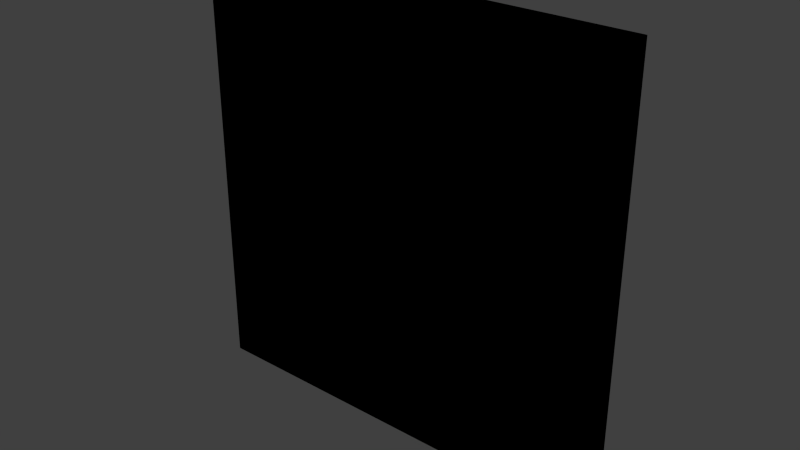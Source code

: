 # Source: sign_nosmoking.blend  (saved by Blender 2.81.16; exported with 4.5.12 LTS)
import bpy
from mathutils import Matrix  # noqa: F401  (used for matrix-valued properties, if any)

bpy.ops.wm.read_factory_settings(use_empty=True)
scene = bpy.context.scene
scene.name = 'Scene'

# ---- collections
col_collection_1 = bpy.data.collections.new('Collection 1'); scene.collection.children.link(col_collection_1)

# ---- images (referenced by path relative to the original .blend; pixels are not part of the script)
import os
ASSET_DIR = os.environ.get("B2B_ASSET_DIR", "")  # directory of the original .blend (textures are referenced by path, not embedded)
HERE = os.path.dirname(os.path.abspath(__file__))  # packed textures are extracted next to this script under _unpacked/

def load_image(name, relpath, width, height, colorspace="sRGB"):
    """Load a texture the original file referenced (path relative to the .blend, or extracted next to this script)."""
    p = next((c for c in (os.path.join(HERE, relpath), os.path.join(ASSET_DIR, relpath)) if relpath and os.path.exists(c)), "")
    if p:
        img = bpy.data.images.load(p, check_existing=True)
        img.name = name
    else:  # same state as the original file: an image datablock whose file is absent (Cycles renders it pink)
        img = bpy.data.images.new(name, width, height)
        img.source = "FILE"
        img.filepath = "//" + (relpath or name)
    img.colorspace_settings.name = colorspace
    return img
img_sign_no_smoking_png = load_image('sign_no_smoking.png', 'Materials/sign_no_smoking.png', 1024, 1024, 'sRGB')

# ---- materials (node trees are filled in below, after node groups)
mat_sign_nosmoking = bpy.data.materials.new('Sign_NoSmoking')
mat_sign_nosmoking.alpha_threshold = 0.0
mat_sign_nosmoking.use_transparent_shadow = False
mat_sign_nosmoking.roughness = 0.5
mat_sign_nosmoking.line_color = (0.0, 0.0, 0.0, 1.0)

# ---- material node trees
mat_sign_nosmoking.use_nodes = True; mat_sign_nosmoking.node_tree.nodes.clear()
_N = mat_sign_nosmoking.node_tree.nodes; _L = mat_sign_nosmoking.node_tree.links
n0 = _N.new('ShaderNodeOutputMaterial'); n0.name = 'Material Output'; n0.location = (300, 300)
n1 = _N.new('ShaderNodeTexImage'); n1.name = 'Image Texture'; n1.location = (28, 333)
n1.image = img_sign_no_smoking_png
n1.interpolation = 'Closest'
n0.is_active_output = True

# ---- world
world_world = bpy.data.worlds.new('World'); scene.world = world_world
world_world.color = (0.05088, 0.05088, 0.05088)
world_world.use_sun_shadow = False
world_world.sun_shadow_jitter_overblur = 0.0
world_world.cycles.sampling_method = 'MANUAL'
world_world.cycles.sample_map_resolution = 256

# ---- meshes
me_cube = bpy.data.meshes.new('Cube')
me_cube.from_pydata([(0.2286, 0.0127, -0.2286), (0.2286, -0.0127, -0.2286), (-0.2286, -0.0127, -0.2286), (-0.2286, 0.0127, -0.2286), (0.2286, 0.0127, 0.2286), (0.2286, -0.0127, 0.2286), (-0.2286, -0.0127, 0.2286), (-0.2286, 0.0127, 0.2286)], [], [(0, 1, 2, 3), (4, 7, 6, 5), (0, 4, 5, 1), (1, 5, 6, 2), (2, 6, 7, 3), (4, 0, 3, 7)])
_uv = me_cube.uv_layers.new(name='UVMap')
_uv.uv.foreach_set('vector', [0.2861, -0.0568, 0.2861, -0.008392, 0.2377, -0.008392, 0.2377, -0.0568, 0.1409, -0.0568, 0.1893, -0.0568, 0.1893, -0.008392, 0.1409, -0.008392, 0.0925, -0.0568, 0.1409, -0.0568, 0.1409, -0.008392, 0.0925, -0.008392, 1.0, 0.0, 1.0, 1.0, 0.0, 1.0, 1.342e-07, 0.0, 0.2377, -0.008392, 0.1893, -0.008392, 0.1893, -0.0568, 0.2377, -0.0568, 0.006156, -0.04141, 0.0135, -0.04141, 0.0135, -0.03406, 0.006156, -0.03406])
me_cube.materials.append(mat_sign_nosmoking)
me_cube.use_remesh_preserve_volume = False
me_cube.use_remesh_preserve_attributes = False
me_cube.use_mirror_vertex_groups = False
me_cube.update()

# ---- objects
ob_sign_nosmoking = bpy.data.objects.new('Sign_NoSmoking', me_cube)

# ---- transforms, parenting, visibility, modifiers, constraints
ob_sign_nosmoking.location = (0.0, 0.0, 0.0)
ob_sign_nosmoking.lock_rotations_4d = False
ob_sign_nosmoking.empty_display_type = 'ARROWS'
ob_sign_nosmoking.lineart.crease_threshold = 0.0

# ---- collection membership
col_collection_1.objects.link(ob_sign_nosmoking)

# ---- scene / render settings (as saved in the file)
scene.frame_start = 1; scene.frame_end = 250; scene.frame_set(1)
scene.render.engine = 'BLENDER_EEVEE_NEXT'
scene.render.resolution_percentage = 50
scene.render.dither_intensity = 0.0
scene.cycles.use_denoising = False
scene.cycles.samples = 10
scene.cycles.sampling_pattern = 'TABULATED_SOBOL'
scene.cycles.light_sampling_threshold = 0.0
scene.cycles.use_adaptive_sampling = False
scene.cycles.use_light_tree = False
scene.cycles.blur_glossy = 0.0
scene.cycles.pixel_filter_type = 'GAUSSIAN'
scene.cycles.sample_clamp_indirect = 0.0
scene.view_settings.view_transform = 'Standard'
bpy.context.view_layer.update()

# ---- added for rendering (the .blend has no active camera and no usable light): camera, sun
cam_auto = bpy.data.cameras.new('AutoCamera')
cam_auto.lens = 50.0
cam_auto.sensor_width = 36.0
cam_auto.clip_end = 1000.0
ob_auto_camera = bpy.data.objects.new('AutoCamera', cam_auto)
scene.collection.objects.link(ob_auto_camera)
ob_auto_camera.location = (0.598692, -0.71843, 0.478953)
ob_auto_camera.rotation_euler = (1.09748, -7.21219e-08, 0.694738)
scene.camera = ob_auto_camera
light_auto_sun = bpy.data.lights.new('AutoSun', 'SUN')
light_auto_sun.energy = 3.0
light_auto_sun.angle = 0.0523599
ob_auto_sun = bpy.data.objects.new('AutoSun', light_auto_sun)
scene.collection.objects.link(ob_auto_sun)
ob_auto_sun.rotation_euler = (0.872665, 0.174533, 0.523599)
bpy.context.view_layer.update()
